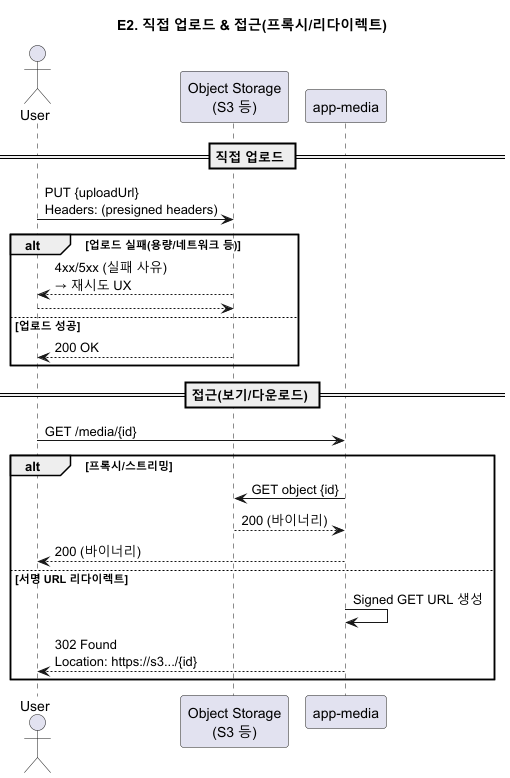

The diagram above was rendered by PlantUML. Its source (embedded in the PNG):
@startuml E2_media_upload_and_get
title E2. 직접 업로드 & 접근(프록시/리다이렉트)

actor User
participant "Object Storage\n(S3 등)" as S3
participant "app-media" as MEDIA

== 직접 업로드 ==
User -> S3: PUT {uploadUrl}\nHeaders: (presigned headers)
alt 업로드 실패(용량/네트워크 등)
  S3 --> User: 4xx/5xx (실패 사유)\n→ 재시도 UX
  return
else 업로드 성공
  S3 --> User: 200 OK
end

== 접근(보기/다운로드) ==
User -> MEDIA: GET /media/{id}
alt 프록시/스트리밍
  MEDIA -> S3: GET object {id}
  S3 --> MEDIA: 200 (바이너리)
  MEDIA --> User: 200 (바이너리)
else 서명 URL 리다이렉트
  MEDIA -> MEDIA: Signed GET URL 생성
  MEDIA --> User: 302 Found\nLocation: https://s3.../{id}
end
@enduml